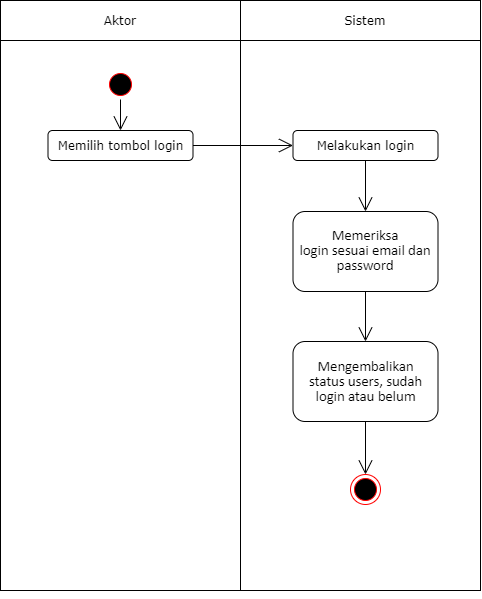

The diagram above was exported from draw.io. Its source (the exported page's mxGraphModel, read from the mxfile embedded in the PNG):
<mxGraphModel dx="723" dy="361" grid="1" gridSize="10" guides="1" tooltips="1" connect="1" arrows="1" fold="1" page="1" pageScale="1" pageWidth="850" pageHeight="1100" background="#ffffff" math="0" shadow="0">
  <root>
    <mxCell id="0" />
    <mxCell id="1" parent="0" />
    <mxCell id="QdDQvNgr8HdvaSCI9xST-10" value="" style="shape=internalStorage;whiteSpace=wrap;html=1;backgroundOutline=1;rounded=0;shadow=0;comic=0;startSize=20;strokeWidth=1;fontFamily=Verdana;dx=240;dy=40;" vertex="1" parent="1">
      <mxGeometry x="230" y="60" width="480" height="590" as="geometry" />
    </mxCell>
    <mxCell id="QdDQvNgr8HdvaSCI9xST-11" value="Aktor" style="text;html=1;strokeColor=none;fillColor=none;align=center;verticalAlign=middle;whiteSpace=wrap;rounded=0;shadow=0;comic=0;startSize=20;fontFamily=Verdana;" vertex="1" parent="1">
      <mxGeometry x="330" y="70" width="40" height="20" as="geometry" />
    </mxCell>
    <mxCell id="QdDQvNgr8HdvaSCI9xST-12" value="Sistem" style="text;html=1;strokeColor=none;fillColor=none;align=center;verticalAlign=middle;whiteSpace=wrap;rounded=0;shadow=0;comic=0;startSize=20;fontFamily=Verdana;" vertex="1" parent="1">
      <mxGeometry x="575" y="70" width="40" height="20" as="geometry" />
    </mxCell>
    <mxCell id="QdDQvNgr8HdvaSCI9xST-13" value="" style="ellipse;html=1;shape=startState;fillColor=#000000;strokeColor=#ff0000;rounded=0;shadow=0;comic=0;startSize=20;fontFamily=Verdana;" vertex="1" parent="1">
      <mxGeometry x="335" y="129" width="30" height="30" as="geometry" />
    </mxCell>
    <mxCell id="QdDQvNgr8HdvaSCI9xST-16" value="" style="rounded=1;whiteSpace=wrap;html=1;shadow=0;comic=0;startSize=20;strokeWidth=1;fontFamily=Verdana;" vertex="1" parent="1">
      <mxGeometry x="522.5" y="271" width="145" height="80" as="geometry" />
    </mxCell>
    <mxCell id="QdDQvNgr8HdvaSCI9xST-17" value="&lt;span style=&quot;font-size: 11.0pt ; line-height: 107% ; font-family: &amp;#34;calibri&amp;#34; , sans-serif&quot;&gt;Memeriksa&lt;br/&gt;login sesuai email dan password&lt;/span&gt;" style="text;html=1;strokeColor=none;fillColor=none;align=center;verticalAlign=middle;whiteSpace=wrap;rounded=0;shadow=0;comic=0;startSize=20;fontFamily=Verdana;" vertex="1" parent="1">
      <mxGeometry x="510" y="300" width="170" height="20" as="geometry" />
    </mxCell>
    <mxCell id="QdDQvNgr8HdvaSCI9xST-19" value="&lt;span style=&quot;font-size: 11.0pt ; line-height: 107% ; font-family: &amp;#34;calibri&amp;#34; , sans-serif&quot;&gt;Mengembalikan&lt;br/&gt;status users, sudah login atau belum&lt;/span&gt;" style="rounded=1;whiteSpace=wrap;html=1;shadow=0;comic=0;startSize=20;strokeWidth=1;fontFamily=Verdana;" vertex="1" parent="1">
      <mxGeometry x="522.5" y="401" width="145" height="80" as="geometry" />
    </mxCell>
    <mxCell id="QdDQvNgr8HdvaSCI9xST-22" value="" style="endArrow=open;endFill=1;endSize=12;html=1;fontFamily=Verdana;exitX=0.5;exitY=1;exitDx=0;exitDy=0;entryX=0.5;entryY=0;entryDx=0;entryDy=0;" edge="1" parent="1" source="QdDQvNgr8HdvaSCI9xST-16" target="QdDQvNgr8HdvaSCI9xST-19">
      <mxGeometry width="160" relative="1" as="geometry">
        <mxPoint x="340" y="304" as="sourcePoint" />
        <mxPoint x="500" y="304" as="targetPoint" />
      </mxGeometry>
    </mxCell>
    <mxCell id="QdDQvNgr8HdvaSCI9xST-23" value="" style="endArrow=open;endFill=1;endSize=12;html=1;fontFamily=Verdana;exitX=0.5;exitY=1;exitDx=0;exitDy=0;entryX=0.5;entryY=0;entryDx=0;entryDy=0;" edge="1" parent="1" source="QdDQvNgr8HdvaSCI9xST-31" target="QdDQvNgr8HdvaSCI9xST-16">
      <mxGeometry width="160" relative="1" as="geometry">
        <mxPoint x="594.5" y="174" as="sourcePoint" />
        <mxPoint x="594.5" y="234" as="targetPoint" />
      </mxGeometry>
    </mxCell>
    <mxCell id="QdDQvNgr8HdvaSCI9xST-24" value="" style="ellipse;html=1;shape=endState;fillColor=#000000;strokeColor=#ff0000;rounded=0;shadow=0;comic=0;startSize=20;fontFamily=Verdana;" vertex="1" parent="1">
      <mxGeometry x="580" y="534" width="30" height="30" as="geometry" />
    </mxCell>
    <mxCell id="QdDQvNgr8HdvaSCI9xST-25" style="edgeStyle=orthogonalEdgeStyle;rounded=0;orthogonalLoop=1;jettySize=auto;html=1;exitX=0.5;exitY=1;exitDx=0;exitDy=0;startSize=20;fontFamily=Verdana;" edge="1" parent="1" source="QdDQvNgr8HdvaSCI9xST-10" target="QdDQvNgr8HdvaSCI9xST-10">
      <mxGeometry relative="1" as="geometry" />
    </mxCell>
    <mxCell id="QdDQvNgr8HdvaSCI9xST-27" value="" style="endArrow=open;endFill=1;endSize=12;html=1;fontFamily=Verdana;exitX=0.5;exitY=1;exitDx=0;exitDy=0;entryX=0.5;entryY=0;entryDx=0;entryDy=0;" edge="1" parent="1" source="QdDQvNgr8HdvaSCI9xST-19" target="QdDQvNgr8HdvaSCI9xST-24">
      <mxGeometry width="160" relative="1" as="geometry">
        <mxPoint x="605" y="324" as="sourcePoint" />
        <mxPoint x="605" y="384" as="targetPoint" />
      </mxGeometry>
    </mxCell>
    <mxCell id="QdDQvNgr8HdvaSCI9xST-30" value="Memilih tombol login" style="rounded=1;whiteSpace=wrap;html=1;shadow=0;comic=0;startSize=20;strokeWidth=1;fontFamily=Verdana;" vertex="1" parent="1">
      <mxGeometry x="277.5" y="190" width="145" height="30" as="geometry" />
    </mxCell>
    <mxCell id="QdDQvNgr8HdvaSCI9xST-31" value="Melakukan login" style="rounded=1;whiteSpace=wrap;html=1;shadow=0;comic=0;startSize=20;strokeWidth=1;fontFamily=Verdana;" vertex="1" parent="1">
      <mxGeometry x="522.5" y="190" width="145" height="30" as="geometry" />
    </mxCell>
    <mxCell id="QdDQvNgr8HdvaSCI9xST-33" value="" style="endArrow=open;endFill=1;endSize=12;html=1;fontFamily=Verdana;exitX=1;exitY=0.5;exitDx=0;exitDy=0;exitPerimeter=0;entryX=0;entryY=0.5;entryDx=0;entryDy=0;" edge="1" parent="1" source="QdDQvNgr8HdvaSCI9xST-30" target="QdDQvNgr8HdvaSCI9xST-31">
      <mxGeometry width="160" relative="1" as="geometry">
        <mxPoint x="370" y="240" as="sourcePoint" />
        <mxPoint x="530" y="240" as="targetPoint" />
      </mxGeometry>
    </mxCell>
    <mxCell id="QdDQvNgr8HdvaSCI9xST-34" value="" style="endArrow=open;endFill=1;endSize=12;html=1;fontFamily=Verdana;exitX=0.5;exitY=1;exitDx=0;exitDy=0;" edge="1" parent="1" source="QdDQvNgr8HdvaSCI9xST-13" target="QdDQvNgr8HdvaSCI9xST-30">
      <mxGeometry width="160" relative="1" as="geometry">
        <mxPoint x="605" y="230" as="sourcePoint" />
        <mxPoint x="605" y="281" as="targetPoint" />
      </mxGeometry>
    </mxCell>
  </root>
</mxGraphModel>